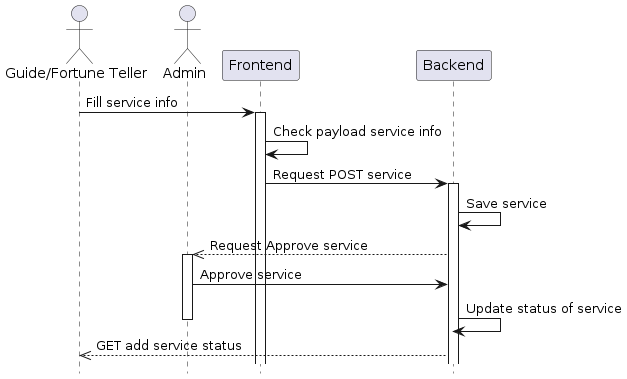

The diagram above was rendered by PlantUML. Its source (embedded in the PNG):
@startuml
actor "Guide/Fortune Teller" as GF
actor Admin
participant "Frontend" as FE
participant "Backend" as BE
GF -> FE: Fill service info
activate FE
FE -> FE: Check payload service info
FE -> BE: Request POST service
activate BE
BE -> BE: Save service
BE -->> Admin: Request Approve service
activate Admin
Admin -> BE: Approve service
BE -> BE: Update status of service
deactivate Admin
BE -->> GF: GET add service status
hide footbox
@enduml